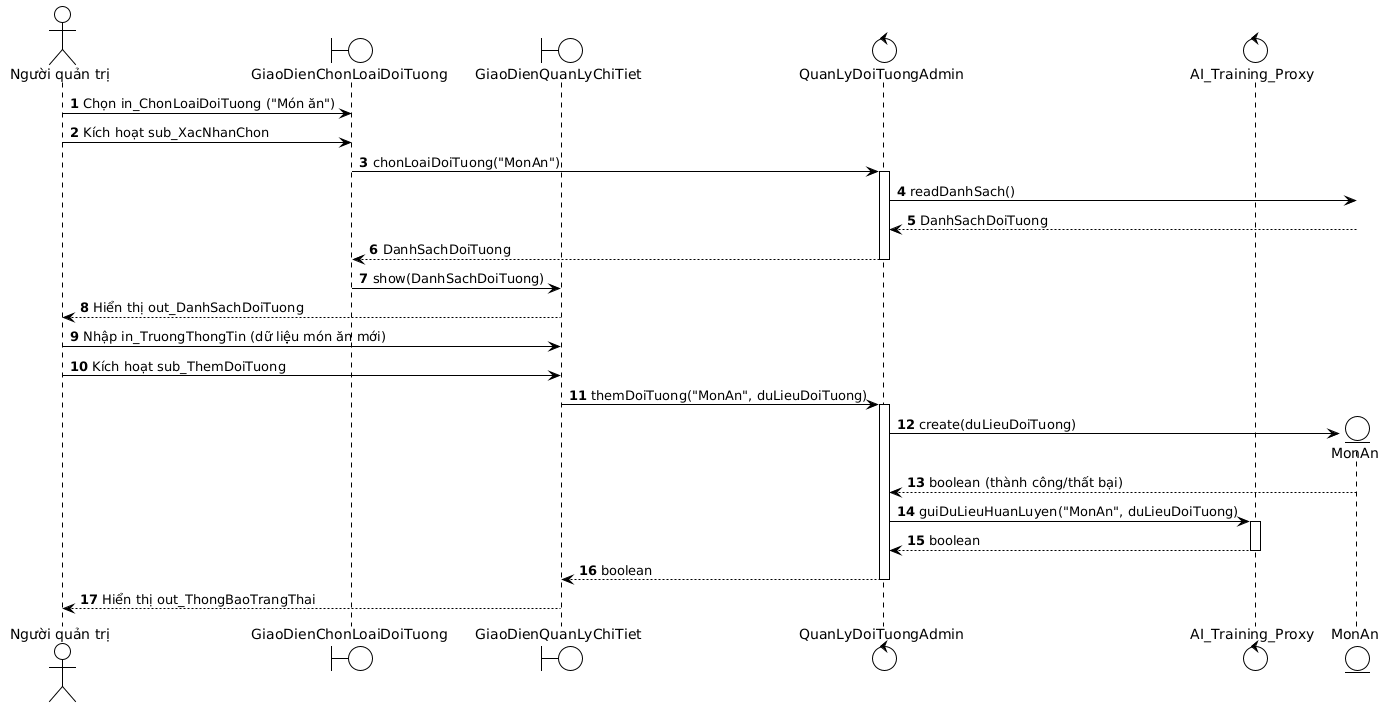

The diagram above was rendered by PlantUML. Its source (embedded in the PNG):
@startuml
!theme plain
autonumber
actor "Người quản trị" as admin
boundary "GiaoDienChonLoaiDoiTuong" as gd_cldt
boundary "GiaoDienQuanLyChiTiet" as gd_qlct
control "QuanLyDoiTuongAdmin" as ql_dta
control "AI_Training_Proxy" as ai_proxy
entity "MonAn" as ma

admin -> gd_cldt : Chọn in_ChonLoaiDoiTuong ("Món ăn")
admin -> gd_cldt : Kích hoạt sub_XacNhanChon
gd_cldt -> ql_dta : chonLoaiDoiTuong("MonAn")
activate ql_dta
ql_dta -> ma : readDanhSach()
ma --> ql_dta : DanhSachDoiTuong
ql_dta --> gd_cldt : DanhSachDoiTuong
deactivate ql_dta
gd_cldt -> gd_qlct : show(DanhSachDoiTuong)
gd_qlct --> admin : Hiển thị out_DanhSachDoiTuong

admin -> gd_qlct : Nhập in_TruongThongTin (dữ liệu món ăn mới)
admin -> gd_qlct : Kích hoạt sub_ThemDoiTuong
gd_qlct -> ql_dta : themDoiTuong("MonAn", duLieuDoiTuong)
activate ql_dta
ql_dta -> ma ** : create(duLieuDoiTuong)
ma --> ql_dta : boolean (thành công/thất bại)
ql_dta -> ai_proxy : guiDuLieuHuanLuyen("MonAn", duLieuDoiTuong)
activate ai_proxy
ai_proxy --> ql_dta : boolean
deactivate ai_proxy
ql_dta --> gd_qlct : boolean
deactivate ql_dta
gd_qlct --> admin : Hiển thị out_ThongBaoTrangThai
@enduml